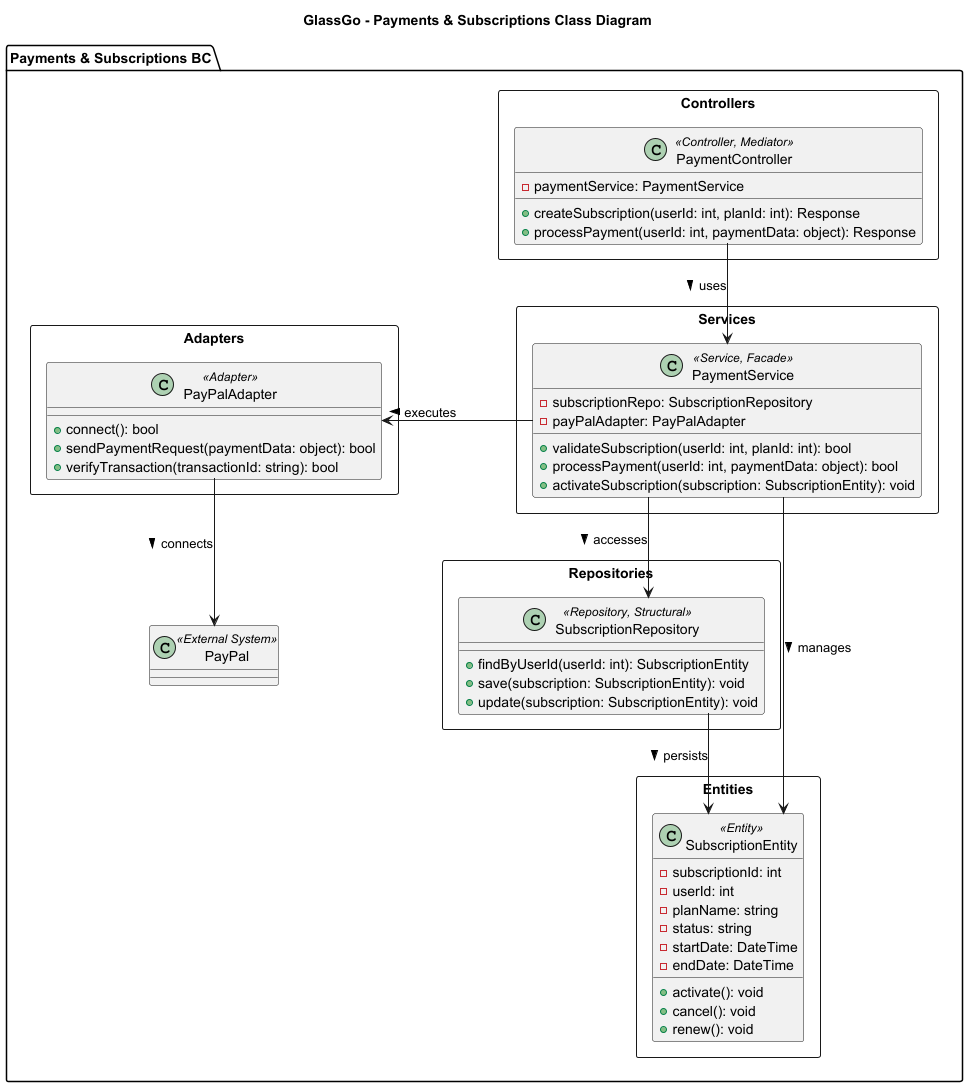

The diagram above was rendered by PlantUML. Its source (embedded in the PNG):
@startuml

title GlassGo - Payments & Subscriptions Class Diagram

skinparam linetype ortho
skinparam ranksep 100
skinparam nodesep 150

package "Payments & Subscriptions BC" {

    ' =================================================
    ' == CONTROLLERS =================================
    ' =================================================
    rectangle "Controllers" as CONTROLLERS {
        class PaymentController <<Controller, Mediator>> {
            - paymentService: PaymentService
            + createSubscription(userId: int, planId: int): Response
            + processPayment(userId: int, paymentData: object): Response
        }
    }

    ' =================================================
    ' == SERVICES =====================================
    ' =================================================
    rectangle "Services" as SERVICES {
        class PaymentService <<Service, Facade>> {
            - subscriptionRepo: SubscriptionRepository
            - payPalAdapter: PayPalAdapter
            + validateSubscription(userId: int, planId: int): bool
            + processPayment(userId: int, paymentData: object): bool
            + activateSubscription(subscription: SubscriptionEntity): void
        }
    }

    ' =================================================
    ' == ADAPTERS =====================================
    ' =================================================
    rectangle "Adapters" as ADAPTERS {
        class PayPalAdapter <<Adapter>> {
            + connect(): bool
            + sendPaymentRequest(paymentData: object): bool
            + verifyTransaction(transactionId: string): bool
        }
    }

    ' =================================================
    ' == REPOSITORIES ================================
    ' =================================================
    rectangle "Repositories" as REPOS {
        class SubscriptionRepository <<Repository, Structural>> {
            + findByUserId(userId: int): SubscriptionEntity
            + save(subscription: SubscriptionEntity): void
            + update(subscription: SubscriptionEntity): void
        }
    }

    ' =================================================
    ' == ENTITIES =====================================
    ' =================================================
    rectangle "Entities" as ENTITIES {
        class SubscriptionEntity <<Entity>> {
            - subscriptionId: int
            - userId: int
            - planName: string
            - status: string
            - startDate: DateTime
            - endDate: DateTime
            + activate(): void
            + cancel(): void
            + renew(): void
        }
    }

    ' =================================================
    ' == RELATIONSHIPS ===============================
    ' =================================================
    PaymentController -down-> PaymentService : uses >
    PaymentService -down-> SubscriptionRepository : accesses >
    PaymentService -down-> SubscriptionEntity : manages >
    PaymentService -right-> PayPalAdapter : executes >
    SubscriptionRepository -down-> SubscriptionEntity : persists >
    PayPalAdapter -down-> PayPal : connects >

    class PayPal <<External System>> {}
}   

@enduml